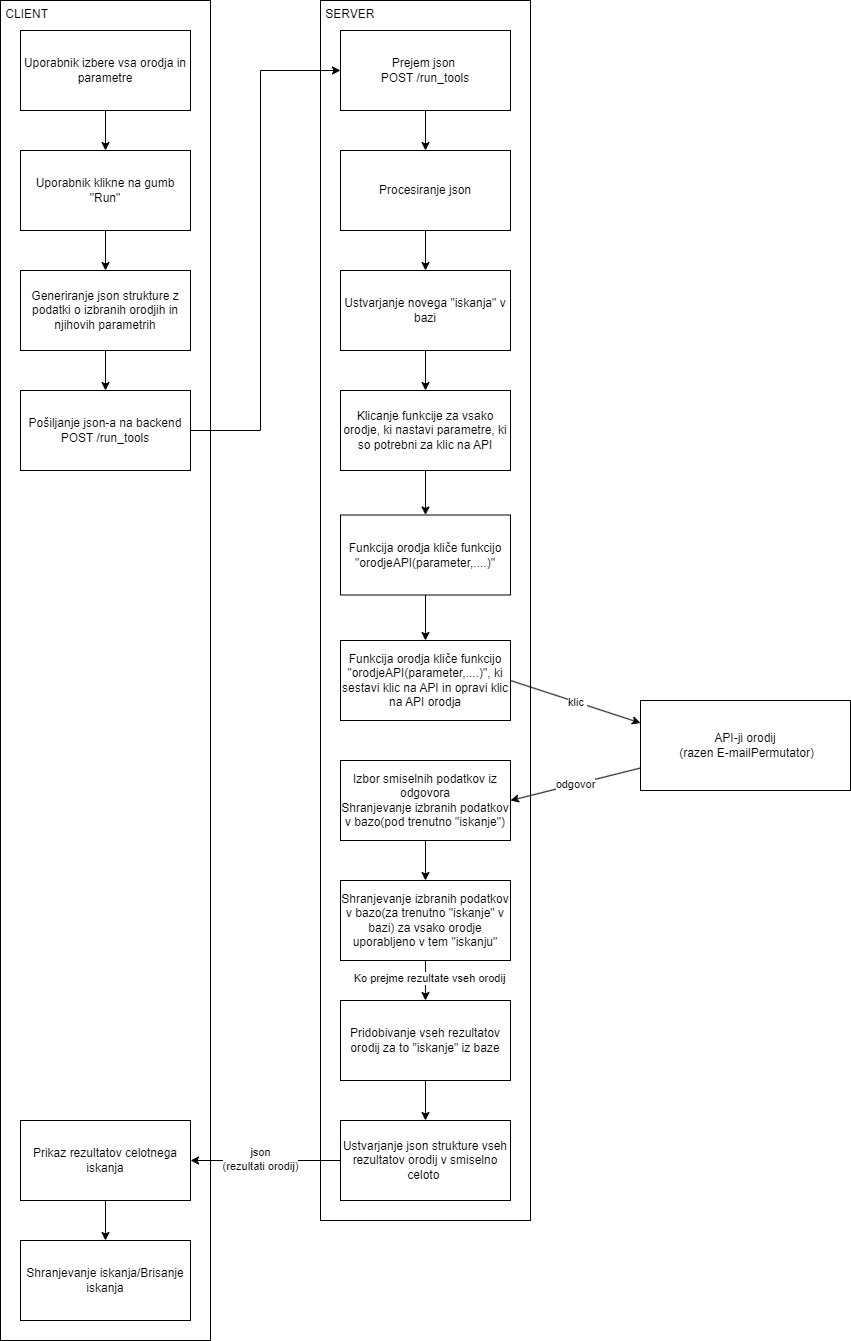

The diagram above was exported from draw.io. Its source (the exported page's mxGraphModel, read from the mxfile embedded in the PNG):
<mxGraphModel dx="1434" dy="784" grid="1" gridSize="10" guides="1" tooltips="1" connect="1" arrows="1" fold="1" page="1" pageScale="1" pageWidth="827" pageHeight="1169" math="0" shadow="0">
  <root>
    <mxCell id="0" />
    <mxCell id="1" parent="0" />
    <mxCell id="pGylK8f-HV0HRmeTleGy-1" value="&amp;nbsp;CLIENT" style="rounded=0;whiteSpace=wrap;html=1;verticalAlign=top;align=left;" vertex="1" parent="1">
      <mxGeometry x="40" y="30" width="210" height="1340" as="geometry" />
    </mxCell>
    <mxCell id="pGylK8f-HV0HRmeTleGy-4" value="Uporabnik izbere vsa orodja in parametre" style="rounded=0;whiteSpace=wrap;html=1;" vertex="1" parent="1">
      <mxGeometry x="60" y="60" width="170" height="80" as="geometry" />
    </mxCell>
    <mxCell id="pGylK8f-HV0HRmeTleGy-9" value="Uporabnik klikne na gumb &quot;Run&quot;" style="rounded=0;whiteSpace=wrap;html=1;" vertex="1" parent="1">
      <mxGeometry x="60" y="180" width="170" height="80" as="geometry" />
    </mxCell>
    <mxCell id="pGylK8f-HV0HRmeTleGy-10" value="" style="endArrow=classic;html=1;rounded=0;exitX=0.5;exitY=1;exitDx=0;exitDy=0;entryX=0.5;entryY=0;entryDx=0;entryDy=0;" edge="1" parent="1" source="pGylK8f-HV0HRmeTleGy-4" target="pGylK8f-HV0HRmeTleGy-9">
      <mxGeometry width="50" height="50" relative="1" as="geometry">
        <mxPoint x="390" y="230" as="sourcePoint" />
        <mxPoint x="440" y="180" as="targetPoint" />
      </mxGeometry>
    </mxCell>
    <mxCell id="pGylK8f-HV0HRmeTleGy-13" value="Generiranje json strukture z podatki o izbranih orodjih in njihovih parametrih" style="rounded=0;whiteSpace=wrap;html=1;" vertex="1" parent="1">
      <mxGeometry x="60" y="300" width="170" height="80" as="geometry" />
    </mxCell>
    <mxCell id="pGylK8f-HV0HRmeTleGy-14" value="" style="endArrow=classic;html=1;rounded=0;exitX=0.5;exitY=1;exitDx=0;exitDy=0;entryX=0.5;entryY=0;entryDx=0;entryDy=0;" edge="1" parent="1" source="pGylK8f-HV0HRmeTleGy-9" target="pGylK8f-HV0HRmeTleGy-13">
      <mxGeometry width="50" height="50" relative="1" as="geometry">
        <mxPoint x="530" y="217.9661016949152" as="sourcePoint" />
        <mxPoint x="720" y="160" as="targetPoint" />
      </mxGeometry>
    </mxCell>
    <mxCell id="pGylK8f-HV0HRmeTleGy-16" value="Pošiljanje json-a na backend POST /run_tools" style="rounded=0;whiteSpace=wrap;html=1;" vertex="1" parent="1">
      <mxGeometry x="60" y="420" width="170" height="80" as="geometry" />
    </mxCell>
    <mxCell id="pGylK8f-HV0HRmeTleGy-17" value="" style="endArrow=classic;html=1;rounded=0;exitX=0.5;exitY=1;exitDx=0;exitDy=0;entryX=0.5;entryY=0;entryDx=0;entryDy=0;" edge="1" parent="1" source="pGylK8f-HV0HRmeTleGy-13" target="pGylK8f-HV0HRmeTleGy-16">
      <mxGeometry width="50" height="50" relative="1" as="geometry">
        <mxPoint x="350" y="310" as="sourcePoint" />
        <mxPoint x="400" y="260" as="targetPoint" />
      </mxGeometry>
    </mxCell>
    <mxCell id="pGylK8f-HV0HRmeTleGy-19" value="&amp;nbsp;SERVER" style="rounded=0;whiteSpace=wrap;html=1;verticalAlign=top;align=left;" vertex="1" parent="1">
      <mxGeometry x="360" y="30" width="210" height="1220" as="geometry" />
    </mxCell>
    <mxCell id="pGylK8f-HV0HRmeTleGy-20" value="Prejem json&amp;nbsp;&lt;div style=&quot;font-size: 12px;&quot;&gt;POST /run_tools&lt;/div&gt;" style="rounded=0;whiteSpace=wrap;html=1;spacingTop=0;fontSize=12;align=center;verticalAlign=middle;fontStyle=0;fontFamily=Helvetica;" vertex="1" parent="1">
      <mxGeometry x="380" y="60" width="170" height="80" as="geometry" />
    </mxCell>
    <mxCell id="pGylK8f-HV0HRmeTleGy-21" value="Procesiranje json" style="rounded=0;whiteSpace=wrap;html=1;" vertex="1" parent="1">
      <mxGeometry x="380" y="180" width="170" height="80" as="geometry" />
    </mxCell>
    <mxCell id="pGylK8f-HV0HRmeTleGy-22" value="" style="endArrow=classic;html=1;rounded=0;exitX=0.5;exitY=1;exitDx=0;exitDy=0;entryX=0.5;entryY=0;entryDx=0;entryDy=0;" edge="1" parent="1" source="pGylK8f-HV0HRmeTleGy-20" target="pGylK8f-HV0HRmeTleGy-21">
      <mxGeometry width="50" height="50" relative="1" as="geometry">
        <mxPoint x="390" y="330" as="sourcePoint" />
        <mxPoint x="440" y="280" as="targetPoint" />
      </mxGeometry>
    </mxCell>
    <mxCell id="pGylK8f-HV0HRmeTleGy-23" value="Ustvarjanje novega &quot;iskanja&quot; v bazi" style="rounded=0;whiteSpace=wrap;html=1;" vertex="1" parent="1">
      <mxGeometry x="380" y="300" width="170" height="80" as="geometry" />
    </mxCell>
    <mxCell id="pGylK8f-HV0HRmeTleGy-24" value="" style="endArrow=classic;html=1;rounded=0;exitX=0.5;exitY=1;exitDx=0;exitDy=0;entryX=0.5;entryY=0;entryDx=0;entryDy=0;" edge="1" parent="1" source="pGylK8f-HV0HRmeTleGy-21" target="pGylK8f-HV0HRmeTleGy-23">
      <mxGeometry width="50" height="50" relative="1" as="geometry">
        <mxPoint x="390" y="330" as="sourcePoint" />
        <mxPoint x="440" y="280" as="targetPoint" />
      </mxGeometry>
    </mxCell>
    <mxCell id="pGylK8f-HV0HRmeTleGy-25" value="&lt;div&gt;&lt;div&gt;Klicanje funkcije za vsako orodje, ki nastavi parametre, ki so potrebni za klic na API&lt;/div&gt;&lt;/div&gt;" style="rounded=0;whiteSpace=wrap;html=1;" vertex="1" parent="1">
      <mxGeometry x="380" y="420" width="170" height="80" as="geometry" />
    </mxCell>
    <mxCell id="pGylK8f-HV0HRmeTleGy-27" value="" style="endArrow=classic;html=1;rounded=0;exitX=0.5;exitY=1;exitDx=0;exitDy=0;entryX=0.5;entryY=0;entryDx=0;entryDy=0;" edge="1" parent="1" source="pGylK8f-HV0HRmeTleGy-23" target="pGylK8f-HV0HRmeTleGy-25">
      <mxGeometry width="50" height="50" relative="1" as="geometry">
        <mxPoint x="700" y="400" as="sourcePoint" />
        <mxPoint x="750" y="350" as="targetPoint" />
      </mxGeometry>
    </mxCell>
    <mxCell id="pGylK8f-HV0HRmeTleGy-28" value="Funkcija orodja kliče funkcijo &quot;orodjeAPI(parameter,....)&quot;" style="rounded=0;whiteSpace=wrap;html=1;" vertex="1" parent="1">
      <mxGeometry x="380" y="544.5" width="170" height="80" as="geometry" />
    </mxCell>
    <mxCell id="pGylK8f-HV0HRmeTleGy-29" value="" style="endArrow=classic;html=1;rounded=0;exitX=0.5;exitY=1;exitDx=0;exitDy=0;entryX=0.5;entryY=0;entryDx=0;entryDy=0;" edge="1" parent="1" source="pGylK8f-HV0HRmeTleGy-25" target="pGylK8f-HV0HRmeTleGy-28">
      <mxGeometry width="50" height="50" relative="1" as="geometry">
        <mxPoint x="390" y="530" as="sourcePoint" />
        <mxPoint x="440" y="480" as="targetPoint" />
      </mxGeometry>
    </mxCell>
    <mxCell id="pGylK8f-HV0HRmeTleGy-30" value="Funkcija orodja kliče funkcijo &quot;orodjeAPI(parameter,....)&quot;, ki sestavi klic na API in opravi klic na API orodja" style="rounded=0;whiteSpace=wrap;html=1;" vertex="1" parent="1">
      <mxGeometry x="380" y="670" width="170" height="80" as="geometry" />
    </mxCell>
    <mxCell id="pGylK8f-HV0HRmeTleGy-31" value="" style="endArrow=classic;html=1;rounded=0;exitX=0.5;exitY=1;exitDx=0;exitDy=0;entryX=0.5;entryY=0;entryDx=0;entryDy=0;" edge="1" parent="1" source="pGylK8f-HV0HRmeTleGy-28" target="pGylK8f-HV0HRmeTleGy-30">
      <mxGeometry width="50" height="50" relative="1" as="geometry">
        <mxPoint x="390" y="730" as="sourcePoint" />
        <mxPoint x="440" y="680" as="targetPoint" />
      </mxGeometry>
    </mxCell>
    <mxCell id="pGylK8f-HV0HRmeTleGy-34" value="API-ji orodij&lt;div&gt;&amp;nbsp;(razen E-mailPermutator)&lt;/div&gt;" style="rounded=0;whiteSpace=wrap;html=1;" vertex="1" parent="1">
      <mxGeometry x="680" y="730" width="210" height="90" as="geometry" />
    </mxCell>
    <mxCell id="pGylK8f-HV0HRmeTleGy-35" value="" style="endArrow=classic;html=1;rounded=0;exitX=1;exitY=0.5;exitDx=0;exitDy=0;entryX=0;entryY=0.5;entryDx=0;entryDy=0;" edge="1" parent="1" source="pGylK8f-HV0HRmeTleGy-16" target="pGylK8f-HV0HRmeTleGy-20">
      <mxGeometry width="50" height="50" relative="1" as="geometry">
        <mxPoint x="390" y="380" as="sourcePoint" />
        <mxPoint x="440" y="330" as="targetPoint" />
        <Array as="points">
          <mxPoint x="300" y="460" />
          <mxPoint x="300" y="100" />
        </Array>
      </mxGeometry>
    </mxCell>
    <mxCell id="pGylK8f-HV0HRmeTleGy-37" value="" style="endArrow=classic;html=1;rounded=0;exitX=1;exitY=0.5;exitDx=0;exitDy=0;entryX=0;entryY=0.25;entryDx=0;entryDy=0;" edge="1" parent="1" source="pGylK8f-HV0HRmeTleGy-30" target="pGylK8f-HV0HRmeTleGy-34">
      <mxGeometry width="50" height="50" relative="1" as="geometry">
        <mxPoint x="390" y="680" as="sourcePoint" />
        <mxPoint x="670" y="710" as="targetPoint" />
      </mxGeometry>
    </mxCell>
    <mxCell id="pGylK8f-HV0HRmeTleGy-41" value="klic&amp;nbsp;" style="edgeLabel;html=1;align=center;verticalAlign=middle;resizable=0;points=[];" vertex="1" connectable="0" parent="pGylK8f-HV0HRmeTleGy-37">
      <mxGeometry x="0.023" relative="1" as="geometry">
        <mxPoint as="offset" />
      </mxGeometry>
    </mxCell>
    <mxCell id="pGylK8f-HV0HRmeTleGy-42" value="Izbor smiselnih podatkov iz odgovora&lt;div&gt;Shranjevanje izbranih podatkov v bazo(pod trenutno &quot;iskanje&quot;)&lt;/div&gt;" style="rounded=0;whiteSpace=wrap;html=1;" vertex="1" parent="1">
      <mxGeometry x="380" y="790" width="170" height="80" as="geometry" />
    </mxCell>
    <mxCell id="pGylK8f-HV0HRmeTleGy-46" value="odgovor" style="endArrow=classic;html=1;rounded=0;entryX=1;entryY=0.5;entryDx=0;entryDy=0;exitX=0;exitY=0.75;exitDx=0;exitDy=0;" edge="1" parent="1" source="pGylK8f-HV0HRmeTleGy-34" target="pGylK8f-HV0HRmeTleGy-42">
      <mxGeometry width="50" height="50" relative="1" as="geometry">
        <mxPoint x="680" y="830" as="sourcePoint" />
        <mxPoint x="650" y="750" as="targetPoint" />
      </mxGeometry>
    </mxCell>
    <mxCell id="pGylK8f-HV0HRmeTleGy-48" value="&lt;div&gt;Shranjevanje izbranih podatkov v bazo(za trenutno &quot;iskanje&quot; v bazi) za vsako orodje uporabljeno v tem &quot;iskanju&quot;&lt;/div&gt;" style="rounded=0;whiteSpace=wrap;html=1;" vertex="1" parent="1">
      <mxGeometry x="380" y="910" width="170" height="80" as="geometry" />
    </mxCell>
    <mxCell id="pGylK8f-HV0HRmeTleGy-50" value="" style="endArrow=classic;html=1;rounded=0;exitX=0.5;exitY=1;exitDx=0;exitDy=0;entryX=0.5;entryY=0;entryDx=0;entryDy=0;" edge="1" parent="1" source="pGylK8f-HV0HRmeTleGy-42" target="pGylK8f-HV0HRmeTleGy-48">
      <mxGeometry width="50" height="50" relative="1" as="geometry">
        <mxPoint x="390" y="880" as="sourcePoint" />
        <mxPoint x="440" y="830" as="targetPoint" />
      </mxGeometry>
    </mxCell>
    <mxCell id="pGylK8f-HV0HRmeTleGy-53" value="Pridobivanje vseh rezultatov orodij za to &quot;iskanje&quot; iz baze" style="rounded=0;whiteSpace=wrap;html=1;" vertex="1" parent="1">
      <mxGeometry x="380" y="1030" width="170" height="80" as="geometry" />
    </mxCell>
    <mxCell id="pGylK8f-HV0HRmeTleGy-54" value="" style="endArrow=classic;html=1;rounded=0;exitX=0.5;exitY=1;exitDx=0;exitDy=0;entryX=0.5;entryY=0;entryDx=0;entryDy=0;" edge="1" parent="1" source="pGylK8f-HV0HRmeTleGy-48" target="pGylK8f-HV0HRmeTleGy-53">
      <mxGeometry width="50" height="50" relative="1" as="geometry">
        <mxPoint x="390" y="1180" as="sourcePoint" />
        <mxPoint x="440" y="1130" as="targetPoint" />
      </mxGeometry>
    </mxCell>
    <mxCell id="pGylK8f-HV0HRmeTleGy-62" value="Ko prejme rezultate vseh orodij" style="edgeLabel;html=1;align=center;verticalAlign=middle;resizable=0;points=[];" vertex="1" connectable="0" parent="pGylK8f-HV0HRmeTleGy-54">
      <mxGeometry x="-0.15" y="3" relative="1" as="geometry">
        <mxPoint as="offset" />
      </mxGeometry>
    </mxCell>
    <mxCell id="pGylK8f-HV0HRmeTleGy-55" value="Ustvarjanje json strukture vseh rezultatov orodij v smiselno celoto&amp;nbsp;" style="rounded=0;whiteSpace=wrap;html=1;" vertex="1" parent="1">
      <mxGeometry x="380" y="1150" width="170" height="80" as="geometry" />
    </mxCell>
    <mxCell id="pGylK8f-HV0HRmeTleGy-56" value="" style="endArrow=classic;html=1;rounded=0;exitX=0.5;exitY=1;exitDx=0;exitDy=0;entryX=0.5;entryY=0;entryDx=0;entryDy=0;" edge="1" parent="1" source="pGylK8f-HV0HRmeTleGy-53" target="pGylK8f-HV0HRmeTleGy-55">
      <mxGeometry width="50" height="50" relative="1" as="geometry">
        <mxPoint x="390" y="1080" as="sourcePoint" />
        <mxPoint x="440" y="1030" as="targetPoint" />
      </mxGeometry>
    </mxCell>
    <mxCell id="pGylK8f-HV0HRmeTleGy-57" value="Prikaz rezultatov celotnega iskanja" style="rounded=0;whiteSpace=wrap;html=1;" vertex="1" parent="1">
      <mxGeometry x="60" y="1150" width="170" height="80" as="geometry" />
    </mxCell>
    <mxCell id="pGylK8f-HV0HRmeTleGy-58" value="" style="endArrow=classic;html=1;rounded=0;exitX=0;exitY=0.5;exitDx=0;exitDy=0;entryX=1;entryY=0.5;entryDx=0;entryDy=0;" edge="1" parent="1" source="pGylK8f-HV0HRmeTleGy-55" target="pGylK8f-HV0HRmeTleGy-57">
      <mxGeometry width="50" height="50" relative="1" as="geometry">
        <mxPoint x="390" y="1180" as="sourcePoint" />
        <mxPoint x="440" y="1130" as="targetPoint" />
      </mxGeometry>
    </mxCell>
    <mxCell id="pGylK8f-HV0HRmeTleGy-59" value="json&lt;div&gt;(rezultati orodij)&lt;/div&gt;" style="edgeLabel;html=1;align=center;verticalAlign=middle;resizable=0;points=[];" vertex="1" connectable="0" parent="pGylK8f-HV0HRmeTleGy-58">
      <mxGeometry x="0.08" y="-2" relative="1" as="geometry">
        <mxPoint as="offset" />
      </mxGeometry>
    </mxCell>
    <mxCell id="pGylK8f-HV0HRmeTleGy-60" value="Shranjevanje iskanja/Brisanje iskanja" style="rounded=0;whiteSpace=wrap;html=1;" vertex="1" parent="1">
      <mxGeometry x="60" y="1270" width="170" height="80" as="geometry" />
    </mxCell>
    <mxCell id="pGylK8f-HV0HRmeTleGy-61" value="" style="endArrow=classic;html=1;rounded=0;exitX=0.5;exitY=1;exitDx=0;exitDy=0;entryX=0.5;entryY=0;entryDx=0;entryDy=0;" edge="1" parent="1" source="pGylK8f-HV0HRmeTleGy-57" target="pGylK8f-HV0HRmeTleGy-60">
      <mxGeometry width="50" height="50" relative="1" as="geometry">
        <mxPoint x="390" y="1180" as="sourcePoint" />
        <mxPoint x="440" y="1130" as="targetPoint" />
      </mxGeometry>
    </mxCell>
  </root>
</mxGraphModel>